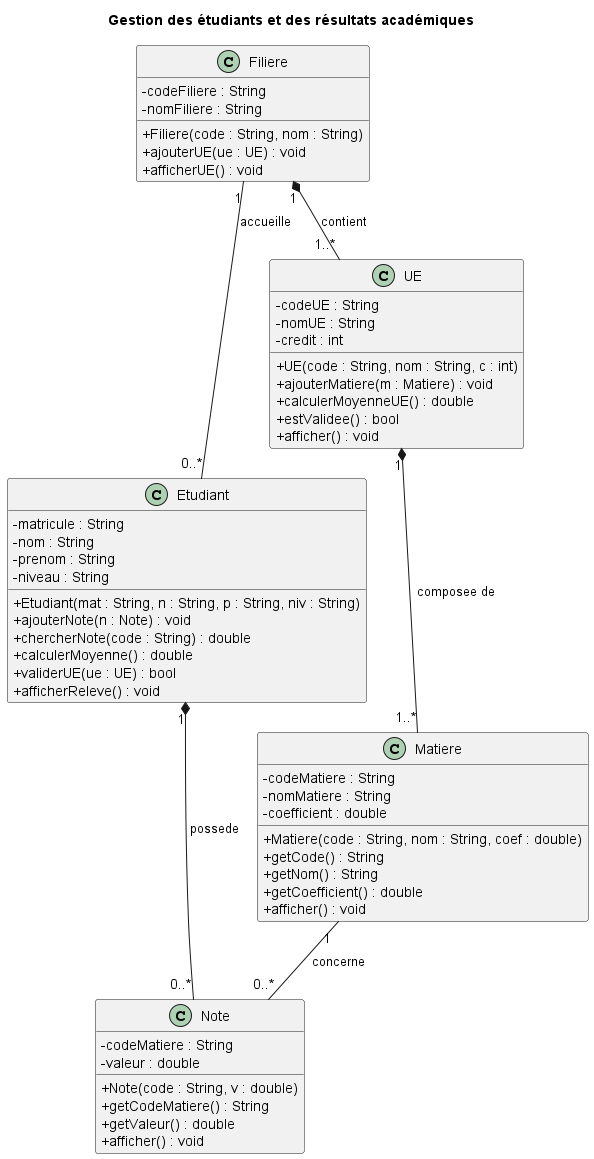

The diagram above was rendered by PlantUML. Its source (embedded in the PNG):
@startuml classe 

title Diagramme de classes UML
title Gestion des étudiants et des résultats académiques

skinparam classAttributeIconSize 0
skinparam shadowing false

' =========================
' CLASSE ETUDIANT
' =========================
class Etudiant {
    - matricule : String
    - nom : String
    - prenom : String
    - niveau : String

    + Etudiant(mat : String, n : String, p : String, niv : String)
    + ajouterNote(n : Note) : void
    + chercherNote(code : String) : double
    + calculerMoyenne() : double
    + validerUE(ue : UE) : bool
    + afficherReleve() : void
}

' =========================
' CLASSE FILIERE
' =========================
class Filiere {
    - codeFiliere : String
    - nomFiliere : String

    + Filiere(code : String, nom : String)
    + ajouterUE(ue : UE) : void
    + afficherUE() : void
}

' =========================
' CLASSE UE
' =========================
class UE {
    - codeUE : String
    - nomUE : String
    - credit : int

    + UE(code : String, nom : String, c : int)
    + ajouterMatiere(m : Matiere) : void
    + calculerMoyenneUE() : double
    + estValidee() : bool
    + afficher() : void
}

' =========================
' CLASSE MATIERE
' =========================
class Matiere {
    - codeMatiere : String
    - nomMatiere : String
    - coefficient : double

    + Matiere(code : String, nom : String, coef : double)
    + getCode() : String
    + getNom() : String
    + getCoefficient() : double
    + afficher() : void
}

' =========================
' CLASSE NOTE
' =========================
class Note {
    - codeMatiere : String
    - valeur : double

    + Note(code : String, v : double)
    + getCodeMatiere() : String
    + getValeur() : double
    + afficher() : void
}

' =========================
' RELATIONS ENTRE LES CLASSES
' =========================

' Une filiere contient plusieurs UE
Filiere "1" *-- "1..*" UE : contient

' Une UE contient plusieurs matieres
UE "1" *-- "1..*" Matiere : composee de

' Une filiere accueille plusieurs etudiants
Filiere "1" -- "0..*" Etudiant : accueille

' Un etudiant possede plusieurs notes
Etudiant "1" *-- "0..*" Note : possede

' Une matiere peut concerner plusieurs notes
Matiere "1" -- "0..*" Note : concerne

@enduml